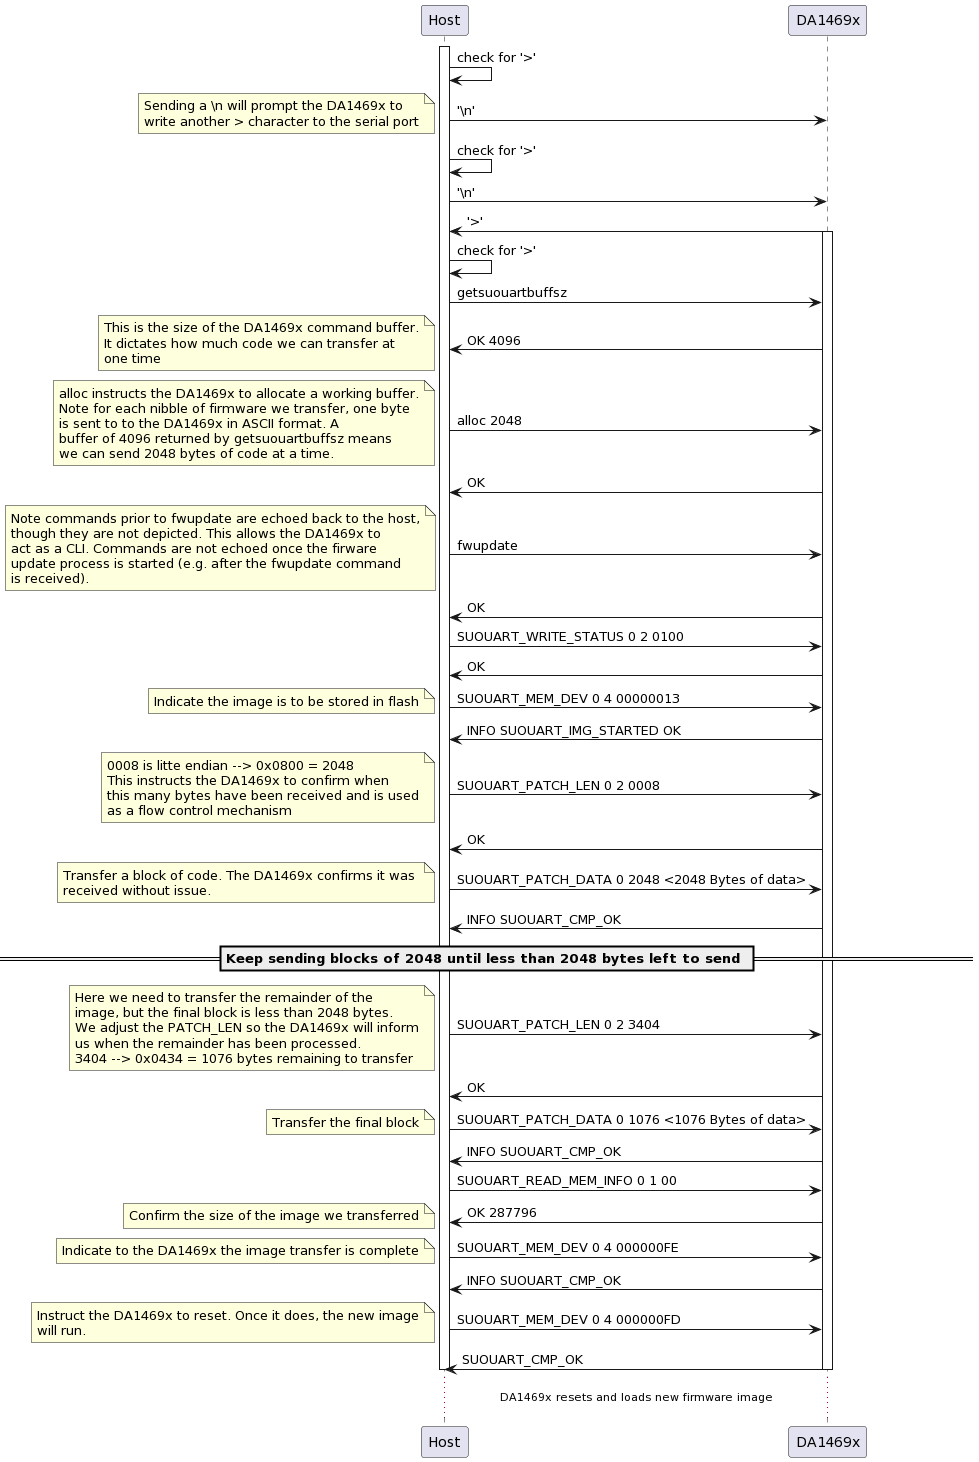

The diagram above was rendered by PlantUML. Its source (embedded in the PNG):
@startuml
participant Host as ht
participant DA1469x as tgt

activate ht
ht -> ht: check for '>'
ht -> tgt: '\\n'
note left
Sending a \n will prompt the DA1469x to
write another > character to the serial port
end note
ht -> ht : check for '>'
ht -> tgt: '\\n'
tgt -> ht: '>'
activate tgt
ht -> ht: check for '>'

ht -> tgt: getsuouartbuffsz
tgt -> ht: OK 4096
note left
This is the size of the DA1469x command buffer.
It dictates how much code we can transfer at
one time
end note

ht -> tgt: alloc 2048
note left
alloc instructs the DA1469x to allocate a working buffer.
Note for each nibble of firmware we transfer, one byte
is sent to to the DA1469x in ASCII format. A 
buffer of 4096 returned by getsuouartbuffsz means
we can send 2048 bytes of code at a time.
end note
tgt -> ht: OK

ht -> tgt: fwupdate
note left
Note commands prior to fwupdate are echoed back to the host,
though they are not depicted. This allows the DA1469x to
act as a CLI. Commands are not echoed once the firware 
update process is started (e.g. after the fwupdate command
is received).
end note
tgt -> ht: OK

ht -> tgt: SUOUART_WRITE_STATUS 0 2 0100
tgt -> ht: OK

ht -> tgt: SUOUART_MEM_DEV 0 4 00000013
note left
Indicate the image is to be stored in flash
end note
tgt -> ht: INFO SUOUART_IMG_STARTED OK

ht -> tgt: SUOUART_PATCH_LEN 0 2 0008
note left
0008 is litte endian --> 0x0800 = 2048
This instructs the DA1469x to confirm when 
this many bytes have been received and is used
as a flow control mechanism
end note
tgt -> ht: OK

ht -> tgt: SUOUART_PATCH_DATA 0 2048 <2048 Bytes of data>
note left
Transfer a block of code. The DA1469x confirms it was 
received without issue.
end note
tgt -> ht: INFO SUOUART_CMP_OK

== Keep sending blocks of 2048 until less than 2048 bytes left to send ==

ht -> tgt: SUOUART_PATCH_LEN 0 2 3404
note left
Here we need to transfer the remainder of the
image, but the final block is less than 2048 bytes.
We adjust the PATCH_LEN so the DA1469x will inform
us when the remainder has been processed. 
3404 --> 0x0434 = 1076 bytes remaining to transfer
end note
tgt -> ht: OK

ht -> tgt: SUOUART_PATCH_DATA 0 1076 <1076 Bytes of data>
note left
Transfer the final block
end note

tgt -> ht: INFO SUOUART_CMP_OK

ht -> tgt: SUOUART_READ_MEM_INFO 0 1 00
tgt -> ht: OK 287796
note left
Confirm the size of the image we transferred
end note

ht -> tgt: SUOUART_MEM_DEV 0 4 000000FE
note left
Indicate to the DA1469x the image transfer is complete
end note
tgt -> ht: INFO SUOUART_CMP_OK

ht -> tgt: SUOUART_MEM_DEV 0 4 000000FD
note left
Instruct the DA1469x to reset. Once it does, the new image
will run.
end note
tgt -> ht: SUOUART_CMP_OK
deactivate ht
deactivate tgt

...DA1469x resets and loads new firmware image...
@enduml